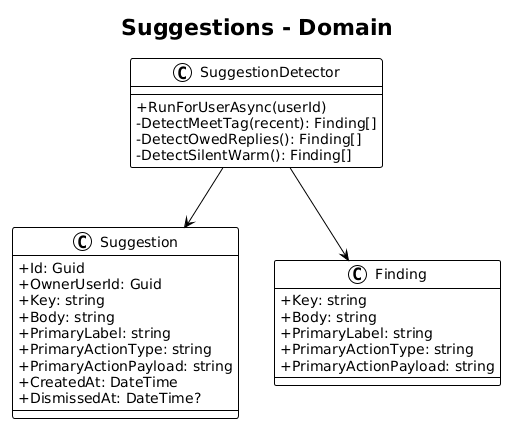

The diagram above was rendered by PlantUML. Its source (embedded in the PNG):
@startuml
!theme plain
skinparam classAttributeIconSize 0

title Suggestions - Domain

class Suggestion {
    +Id: Guid
    +OwnerUserId: Guid
    +Key: string
    +Body: string
    +PrimaryLabel: string
    +PrimaryActionType: string
    +PrimaryActionPayload: string
    +CreatedAt: DateTime
    +DismissedAt: DateTime?
}

class SuggestionDetector {
    +RunForUserAsync(userId)
    -DetectMeetTag(recent): Finding[]
    -DetectOwedReplies(): Finding[]
    -DetectSilentWarm(): Finding[]
}

class Finding {
    +Key: string
    +Body: string
    +PrimaryLabel: string
    +PrimaryActionType: string
    +PrimaryActionPayload: string
}

SuggestionDetector --> Finding
SuggestionDetector --> Suggestion
@enduml